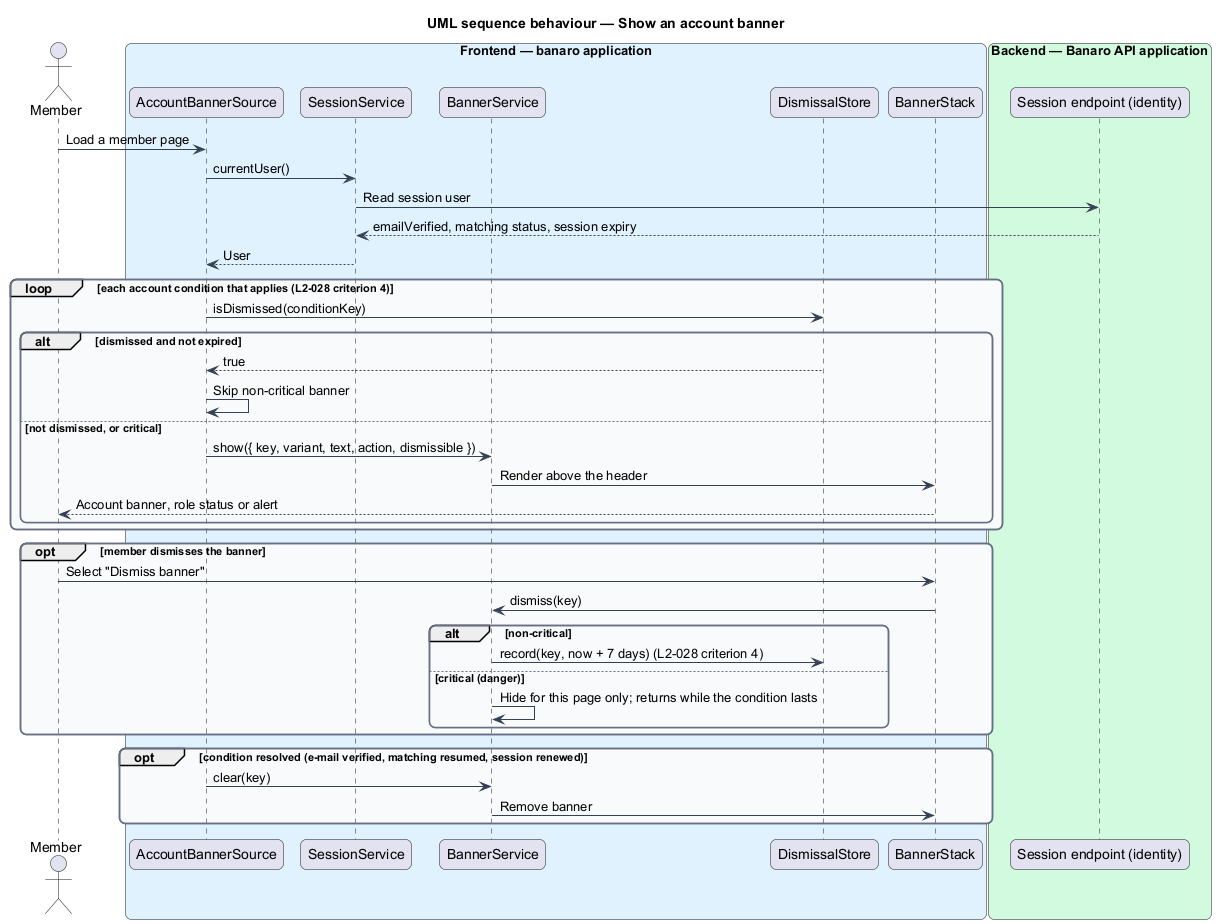

The diagram above was rendered by PlantUML. Its source (embedded in the PNG):
@startuml
title UML sequence behaviour — Show an account banner
skinparam backgroundColor #FFFFFF
skinparam shadowing false
skinparam roundcorner 12
skinparam defaultFontName Arial
skinparam ArrowColor #344054
skinparam rectangle {
  BorderColor #344054
  FontColor #101828
}
skinparam package {
  BorderColor #667085
  FontColor #101828
  BackgroundColor #F9FAFB
}
actor "Member" as actor
box "Frontend — banaro application" #E0F2FE
  participant "AccountBannerSource" as source
  participant "SessionService" as session
  participant "BannerService" as svc
  participant "DismissalStore" as store
  participant "BannerStack" as stack
end box
box "Backend — Banaro API application" #D1FADF
  participant "Session endpoint (identity)" as api
end box

actor -> source : Load a member page
source -> session : currentUser()
session -> api : Read session user
api --> session : emailVerified, matching status, session expiry
session --> source : User
loop each account condition that applies (L2-028 criterion 4)
  source -> store : isDismissed(conditionKey)
  alt dismissed and not expired
    store --> source : true
    source -> source : Skip non-critical banner
  else not dismissed, or critical
    source -> svc : show({ key, variant, text, action, dismissible })
    svc -> stack : Render above the header
    stack --> actor : Account banner, role status or alert
  end
end
opt member dismisses the banner
  actor -> stack : Select "Dismiss banner"
  stack -> svc : dismiss(key)
  alt non-critical
    svc -> store : record(key, now + 7 days) (L2-028 criterion 4)
  else critical (danger)
    svc -> svc : Hide for this page only; returns while the condition lasts
  end
end
opt condition resolved (e-mail verified, matching resumed, session renewed)
  source -> svc : clear(key)
  svc -> stack : Remove banner
end
@enduml